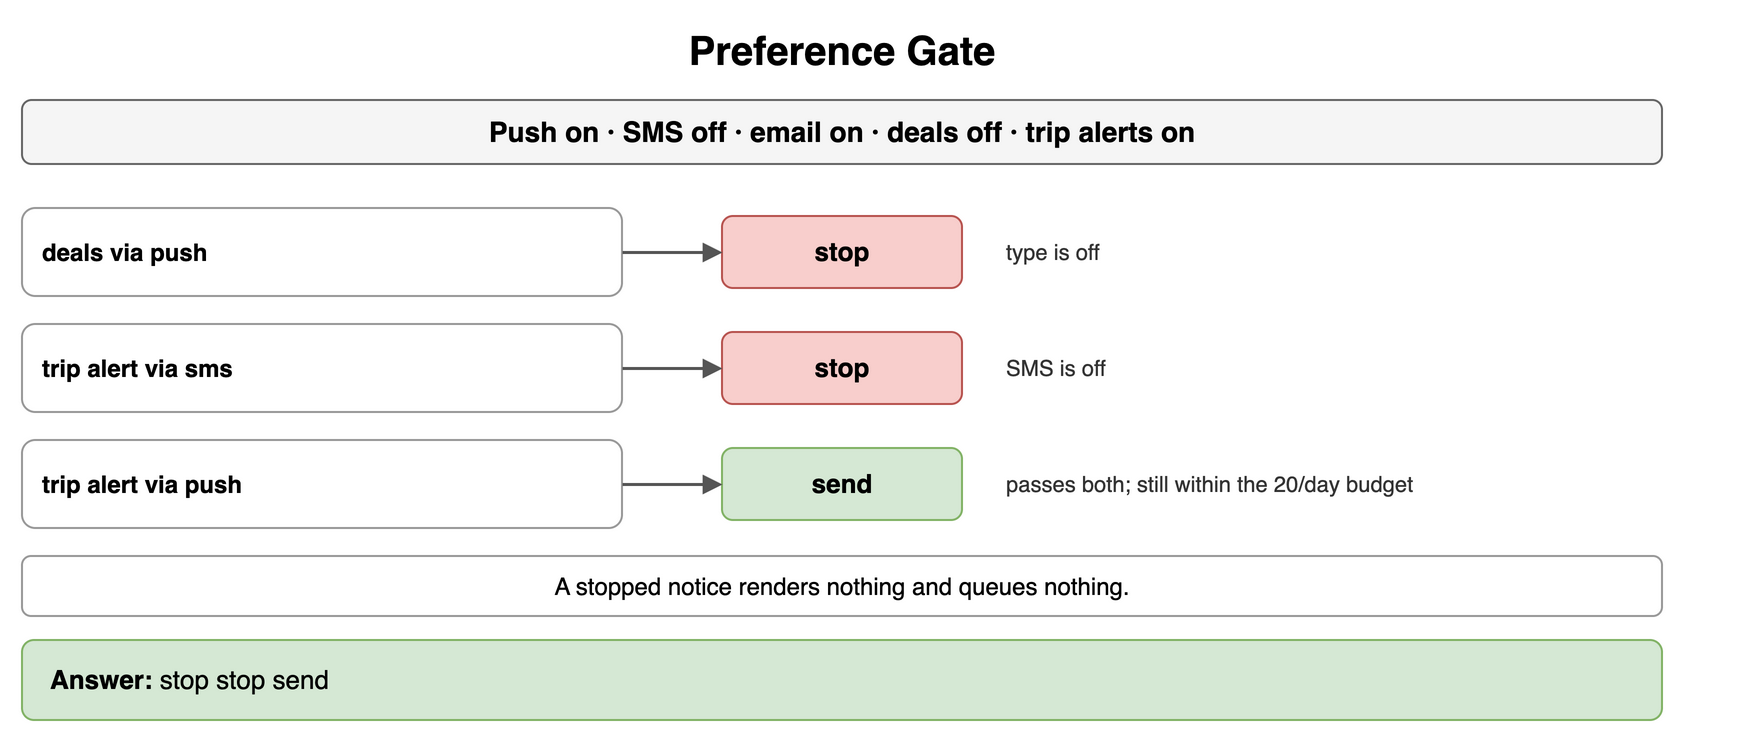

The diagram above was exported from draw.io. Its source (the exported page's mxGraphModel, read from the mxfile embedded in the PNG):
<mxGraphModel dx="900" dy="374" grid="1" gridSize="10" guides="1" tooltips="1" connect="1" arrows="1" fold="1" page="1" pageScale="1" pageWidth="900" pageHeight="374" math="0" shadow="0">
  <root>
    <mxCell id="0" />
    <mxCell id="1" parent="0" />
    <mxCell id="b1" value="Preference Gate" style="text;html=1;align=center;verticalAlign=middle;whiteSpace=wrap;fontSize=20;fontStyle=1;" vertex="1" parent="1">
      <mxGeometry x="40" y="10" width="820" height="30" as="geometry" />
    </mxCell>
    <mxCell id="b2" value="Push on · SMS off · email on · deals off · trip alerts on" style="rounded=1;whiteSpace=wrap;html=1;fillColor=#f5f5f5;strokeColor=#666666;fontStyle=1;fontSize=14;" vertex="1" parent="1">
      <mxGeometry x="40" y="50" width="820" height="32" as="geometry" />
    </mxCell>
    <mxCell id="b3" value="deals via push" style="rounded=1;whiteSpace=wrap;html=1;fillColor=#ffffff;strokeColor=#999999;fontSize=12;align=left;fontStyle=1;spacingLeft=8;" vertex="1" parent="1">
      <mxGeometry x="40" y="104" width="300" height="44" as="geometry" />
    </mxCell>
    <mxCell id="b4" value="stop" style="rounded=1;whiteSpace=wrap;html=1;fillColor=#f8cecc;strokeColor=#b85450;fontSize=13;align=center;fontStyle=1;" vertex="1" parent="1">
      <mxGeometry x="390" y="108" width="120" height="36" as="geometry" />
    </mxCell>
    <mxCell id="b5" value="" style="endArrow=block;endSize=6;html=1;strokeWidth=1.5;strokeColor=#555555;fontSize=11;labelBackgroundColor=#ffffff;" edge="1" parent="1" source="b3" target="b4">
      <mxGeometry relative="1" as="geometry" />
    </mxCell>
    <mxCell id="b6" value="type is off" style="text;html=1;whiteSpace=wrap;fontSize=11;align=left;verticalAlign=middle;fontSize=11;fontColor=#333333;" vertex="1" parent="1">
      <mxGeometry x="530" y="104" width="370" height="44" as="geometry" />
    </mxCell>
    <mxCell id="b7" value="trip alert via sms" style="rounded=1;whiteSpace=wrap;html=1;fillColor=#ffffff;strokeColor=#999999;fontSize=12;align=left;fontStyle=1;spacingLeft=8;" vertex="1" parent="1">
      <mxGeometry x="40" y="162" width="300" height="44" as="geometry" />
    </mxCell>
    <mxCell id="b8" value="stop" style="rounded=1;whiteSpace=wrap;html=1;fillColor=#f8cecc;strokeColor=#b85450;fontSize=13;align=center;fontStyle=1;" vertex="1" parent="1">
      <mxGeometry x="390" y="166" width="120" height="36" as="geometry" />
    </mxCell>
    <mxCell id="b9" value="" style="endArrow=block;endSize=6;html=1;strokeWidth=1.5;strokeColor=#555555;fontSize=11;labelBackgroundColor=#ffffff;" edge="1" parent="1" source="b7" target="b8">
      <mxGeometry relative="1" as="geometry" />
    </mxCell>
    <mxCell id="b10" value="SMS is off" style="text;html=1;whiteSpace=wrap;fontSize=11;align=left;verticalAlign=middle;fontSize=11;fontColor=#333333;" vertex="1" parent="1">
      <mxGeometry x="530" y="162" width="370" height="44" as="geometry" />
    </mxCell>
    <mxCell id="b11" value="trip alert via push" style="rounded=1;whiteSpace=wrap;html=1;fillColor=#ffffff;strokeColor=#999999;fontSize=12;align=left;fontStyle=1;spacingLeft=8;" vertex="1" parent="1">
      <mxGeometry x="40" y="220" width="300" height="44" as="geometry" />
    </mxCell>
    <mxCell id="b12" value="send" style="rounded=1;whiteSpace=wrap;html=1;fillColor=#d5e8d4;strokeColor=#82b366;fontSize=13;align=center;fontStyle=1;" vertex="1" parent="1">
      <mxGeometry x="390" y="224" width="120" height="36" as="geometry" />
    </mxCell>
    <mxCell id="b13" value="" style="endArrow=block;endSize=6;html=1;strokeWidth=1.5;strokeColor=#555555;fontSize=11;labelBackgroundColor=#ffffff;" edge="1" parent="1" source="b11" target="b12">
      <mxGeometry relative="1" as="geometry" />
    </mxCell>
    <mxCell id="b14" value="passes both; still within the 20/day budget" style="text;html=1;whiteSpace=wrap;fontSize=11;align=left;verticalAlign=middle;fontSize=11;fontColor=#333333;" vertex="1" parent="1">
      <mxGeometry x="530" y="220" width="370" height="44" as="geometry" />
    </mxCell>
    <mxCell id="b15" value="A stopped notice renders nothing and queues nothing." style="rounded=1;whiteSpace=wrap;html=1;fillColor=#ffffff;strokeColor=#999999;fontSize=12;align=center;" vertex="1" parent="1">
      <mxGeometry x="40" y="278" width="820" height="30" as="geometry" />
    </mxCell>
    <mxCell id="b16" value="&lt;b&gt;Answer:&lt;/b&gt; stop stop send" style="rounded=1;whiteSpace=wrap;html=1;fillColor=#d5e8d4;strokeColor=#82b366;fontSize=13;align=left;spacingLeft=12;" vertex="1" parent="1">
      <mxGeometry x="40" y="320" width="820" height="40" as="geometry" />
    </mxCell>
  </root>
</mxGraphModel>